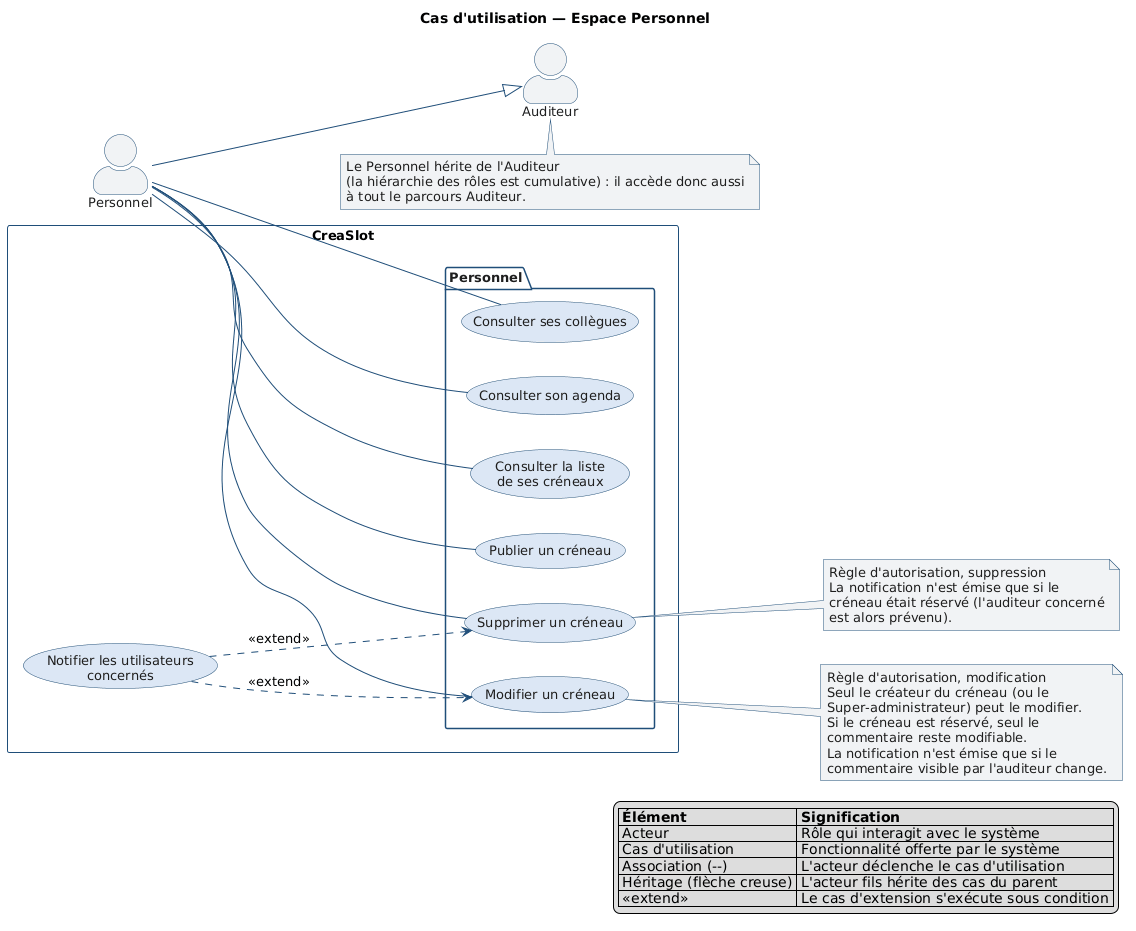

The diagram above was rendered by PlantUML. Its source (embedded in the PNG):
@startuml cas-utilisation-3-personnel
' =====================================================================
' CreaSlot — Cas d'utilisation 3/4 : espace Personnel
'
' Fidele au code : routes protegees par #[IsGranted('ROLE_PERSONNEL')]
' au niveau des classes de src/Controller/Personnel/, completees par des
' autorisations contextuelles via CreneauVoter.
'
' Heritage conforme a la role_hierarchy reelle
' (config/packages/security.yaml) :
'     ROLE_PERSONNEL: [ROLE_AUDITEUR]
' Le Personnel HERITE de l'Auditeur : un membre du Personnel dispose aussi
' des droits Auditeur et peut donc reserver un creneau. Ce n'est pas une
' branche parallele, mais bien une chaine d'heritage.
'
' Sources : CreneauController, CollegueController.
' Endpoints JSON techniques exclus (api_creneaux_personnel,
' api_creneaux_next_reserved : alimentation du calendrier FullCalendar).
' =====================================================================

left to right direction
skinparam shadowing false
skinparam actorStyle awesome
skinparam defaultFontName Helvetica
skinparam defaultFontSize 13
skinparam usecase {
  BorderColor #1F4E79
  BackgroundColor #DCE7F5
  FontColor #1E1E1E
}
skinparam actor {
  BorderColor #1F4E79
  FontColor #1E1E1E
}
skinparam participant {
  BorderColor #1F4E79
  BackgroundColor #DCE7F5
  FontColor #1E1E1E
}
skinparam sequence {
  ArrowColor #1F4E79
  LifeLineBorderColor #1F4E79
  GroupBorderColor #1F4E79
}
skinparam package {
  BorderColor #1F4E79
  FontColor #1E1E1E
}
skinparam note {
  BorderColor #1F4E79
  BackgroundColor #F1F3F5
  FontColor #1E1E1E
}

title Cas d'utilisation — Espace Personnel

actor "Auditeur" as AUDITEUR
actor "Personnel" as PERSONNEL

PERSONNEL --|> AUDITEUR

rectangle CreaSlot {

    package "Personnel" {
        usecase "Consulter son agenda"                as UC_AGENDA
        usecase "Consulter la liste\nde ses créneaux" as UC_CRENEAU_LISTE
        usecase "Publier un créneau"                  as UC_CRENEAU_NOUVEAU
        usecase "Modifier un créneau"                 as UC_CRENEAU_MODIFIER
        usecase "Supprimer un créneau"                as UC_CRENEAU_SUPPRIMER
        usecase "Consulter ses collègues"             as UC_COLLEGUES
    }

    usecase "Notifier les utilisateurs\nconcernés" as UC_NOTIFIER
}

' Associations — Personnel (ROLE_PERSONNEL)
PERSONNEL -- UC_AGENDA
PERSONNEL -- UC_CRENEAU_LISTE
PERSONNEL -- UC_CRENEAU_NOUVEAU
PERSONNEL -- UC_CRENEAU_MODIFIER
PERSONNEL -- UC_CRENEAU_SUPPRIMER
PERSONNEL -- UC_COLLEGUES

' Extend — la notification est CONDITIONNELLE (relation <<extend>> : le cas
' d'extension pointe vers le cas de base).
' Suppression : notifierAuditeurSuppressionCreneau() declenchee UNIQUEMENT
' si le creneau etait reserve.
UC_NOTIFIER ..> UC_CRENEAU_SUPPRIMER : <<extend>>

' Modification : notifierAuditeurCommentaireCreneau() declenchee UNIQUEMENT
' si le creneau est reserve ET que le commentaire visible par l'auditeur change.
UC_NOTIFIER ..> UC_CRENEAU_MODIFIER : <<extend>>

note right of UC_CRENEAU_MODIFIER
  Règle d'autorisation, modification
  Seul le créateur du créneau (ou le
  Super-administrateur) peut le modifier.
  Si le créneau est réservé, seul le
  commentaire reste modifiable.
  La notification n'est émise que si le
  commentaire visible par l'auditeur change.
end note

note right of UC_CRENEAU_SUPPRIMER
  Règle d'autorisation, suppression
  La notification n'est émise que si le
  créneau était réservé (l'auditeur concerné
  est alors prévenu).
end note

note bottom of AUDITEUR
  Le Personnel hérite de l'Auditeur
  (la hiérarchie des rôles est cumulative) : il accède donc aussi
  à tout le parcours Auditeur.
end note

legend right
  | **Élément** | **Signification** |
  | Acteur | Rôle qui interagit avec le système |
  | Cas d'utilisation | Fonctionnalité offerte par le système |
  | Association (--) | L'acteur déclenche le cas d'utilisation |
  | Héritage (flèche creuse) | L'acteur fils hérite des cas du parent |
  | <<extend>> | Le cas d'extension s'exécute sous condition |
endlegend

@enduml